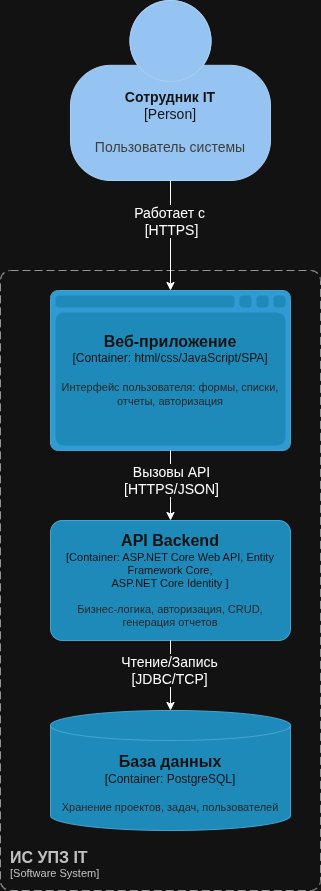

The diagram above was exported from draw.io. Its source (the exported page's mxGraphModel, read from the mxfile embedded in the PNG):
<mxGraphModel dx="1678" dy="971" grid="1" gridSize="10" guides="1" tooltips="1" connect="1" arrows="1" fold="1" page="1" pageScale="1" pageWidth="827" pageHeight="1169" math="0" shadow="0">
  <root>
    <mxCell id="0" />
    <mxCell id="1" parent="0" />
    <object placeholders="1" c4Name="Сотрудник IT" c4Type="Person" c4Description="Пользователь системы" label="&lt;font&gt;&lt;b&gt;%c4Name%&lt;/b&gt;&lt;/font&gt;&lt;div&gt;[%c4Type%]&lt;/div&gt;&lt;br&gt;&lt;div&gt;&lt;font&gt;&lt;font color=&quot;#cccccc&quot;&gt;%c4Description%&lt;/font&gt;&lt;/font&gt;&lt;/div&gt;" id="ttXodpV1HMZBdg4lWz6z-1">
      <mxCell parent="1" style="html=1;fontSize=14;dashed=0;whiteSpace=wrap;fillColor=#083F75;strokeColor=#06315C;fontColor=#ffffff;shape=mxgraph.c4.person2;align=center;metaEdit=1;points=[[0.5,0,0],[1,0.5,0],[1,0.75,0],[0.75,1,0],[0.5,1,0],[0.25,1,0],[0,0.75,0],[0,0.5,0]];resizable=0;" vertex="1">
        <mxGeometry height="180" width="200" x="340" y="40" as="geometry" />
      </mxCell>
    </object>
    <object placeholders="1" c4Name="API Backend" c4Type="Container" c4Technology="ASP.NET Core Web API, Entity Framework Core, &#10;ASP.NET Core Identity " c4Description="Бизнес-логика, авторизация, CRUD, генерация отчетов" label="&lt;font style=&quot;font-size: 16px&quot;&gt;&lt;b&gt;%c4Name%&lt;/b&gt;&lt;/font&gt;&lt;div&gt;[%c4Type%: %c4Technology%]&lt;/div&gt;&lt;br&gt;&lt;div&gt;&lt;font style=&quot;font-size: 11px&quot;&gt;&lt;font color=&quot;#E6E6E6&quot;&gt;%c4Description%&lt;/font&gt;&lt;/div&gt;" id="ttXodpV1HMZBdg4lWz6z-3">
      <mxCell parent="1" style="rounded=1;whiteSpace=wrap;html=1;fontSize=11;labelBackgroundColor=none;fillColor=#23A2D9;fontColor=#ffffff;align=center;arcSize=10;strokeColor=#0E7DAD;metaEdit=1;resizable=0;points=[[0.25,0,0],[0.5,0,0],[0.75,0,0],[1,0.25,0],[1,0.5,0],[1,0.75,0],[0.75,1,0],[0.5,1,0],[0.25,1,0],[0,0.75,0],[0,0.5,0],[0,0.25,0]];" vertex="1">
        <mxGeometry height="120" width="240" x="320" y="560" as="geometry" />
      </mxCell>
    </object>
    <object placeholders="1" c4Name="Веб-приложение" c4Type="Container" c4Technology="html/css/JavaScript/SPA" c4Description="Интерфейс пользователя: формы, списки, отчеты, авторизация" label="&lt;font style=&quot;font-size: 16px&quot;&gt;&lt;b&gt;%c4Name%&lt;/b&gt;&lt;/font&gt;&lt;div&gt;[%c4Type%:&amp;nbsp;%c4Technology%]&lt;/div&gt;&lt;br&gt;&lt;div&gt;&lt;font style=&quot;font-size: 11px&quot;&gt;&lt;font color=&quot;#E6E6E6&quot;&gt;%c4Description%&lt;/font&gt;&lt;/div&gt;" id="ttXodpV1HMZBdg4lWz6z-4">
      <mxCell parent="1" style="shape=mxgraph.c4.webBrowserContainer2;whiteSpace=wrap;html=1;boundedLbl=1;rounded=0;labelBackgroundColor=none;strokeColor=#118ACD;fillColor=#23A2D9;strokeColor=#118ACD;strokeColor2=#0E7DAD;fontSize=12;fontColor=#ffffff;align=center;metaEdit=1;points=[[0.5,0,0],[1,0.25,0],[1,0.5,0],[1,0.75,0],[0.5,1,0],[0,0.75,0],[0,0.5,0],[0,0.25,0]];resizable=0;" vertex="1">
        <mxGeometry height="160" width="240" x="320" y="330" as="geometry" />
      </mxCell>
    </object>
    <object placeholders="1" c4Name="База данных" c4Type="Container" c4Technology="PostgreSQL" c4Description="Хранение проектов, задач, пользователей" label="&lt;font style=&quot;font-size: 16px&quot;&gt;&lt;b&gt;%c4Name%&lt;/b&gt;&lt;/font&gt;&lt;div&gt;[%c4Type%:&amp;nbsp;%c4Technology%]&lt;/div&gt;&lt;br&gt;&lt;div&gt;&lt;font style=&quot;font-size: 11px&quot;&gt;&lt;font color=&quot;#E6E6E6&quot;&gt;%c4Description%&lt;/font&gt;&lt;/div&gt;" id="ttXodpV1HMZBdg4lWz6z-5">
      <mxCell parent="1" style="shape=cylinder3;size=15;whiteSpace=wrap;html=1;boundedLbl=1;rounded=0;labelBackgroundColor=none;fillColor=#23A2D9;fontSize=12;fontColor=#ffffff;align=center;strokeColor=#0E7DAD;metaEdit=1;points=[[0.5,0,0],[1,0.25,0],[1,0.5,0],[1,0.75,0],[0.5,1,0],[0,0.75,0],[0,0.5,0],[0,0.25,0]];resizable=0;" vertex="1">
        <mxGeometry height="120" width="240" x="320" y="750" as="geometry" />
      </mxCell>
    </object>
    <object placeholders="1" c4Name="ИС УПЗ IT" c4Type="SystemScopeBoundary" c4Application="Software System" label="&lt;font style=&quot;font-size: 16px&quot;&gt;&lt;b&gt;&lt;div style=&quot;text-align: left&quot;&gt;%c4Name%&lt;/div&gt;&lt;/b&gt;&lt;/font&gt;&lt;div style=&quot;text-align: left&quot;&gt;[%c4Application%]&lt;/div&gt;" id="ttXodpV1HMZBdg4lWz6z-6">
      <mxCell parent="1" style="rounded=1;fontSize=11;whiteSpace=wrap;html=1;dashed=1;arcSize=20;fillColor=none;strokeColor=#666666;fontColor=#333333;labelBackgroundColor=none;align=left;verticalAlign=bottom;labelBorderColor=none;spacingTop=0;spacing=10;dashPattern=8 4;metaEdit=1;rotatable=0;perimeter=rectanglePerimeter;noLabel=0;labelPadding=0;allowArrows=0;connectable=0;expand=0;recursiveResize=0;editable=1;pointerEvents=0;absoluteArcSize=1;points=[[0.25,0,0],[0.5,0,0],[0.75,0,0],[1,0.25,0],[1,0.5,0],[1,0.75,0],[0.75,1,0],[0.5,1,0],[0.25,1,0],[0,0.75,0],[0,0.5,0],[0,0.25,0]];" vertex="1">
        <mxGeometry height="620" width="320" x="270" y="310" as="geometry" />
      </mxCell>
    </object>
    <mxCell id="ttXodpV1HMZBdg4lWz6z-7" edge="1" parent="1" source="ttXodpV1HMZBdg4lWz6z-1" style="edgeStyle=orthogonalEdgeStyle;rounded=0;orthogonalLoop=1;jettySize=auto;html=1;exitX=0.5;exitY=1;exitDx=0;exitDy=0;exitPerimeter=0;entryX=0.5;entryY=0;entryDx=0;entryDy=0;entryPerimeter=0;" target="ttXodpV1HMZBdg4lWz6z-4">
      <mxGeometry relative="1" as="geometry" />
    </mxCell>
    <mxCell id="ttXodpV1HMZBdg4lWz6z-8" connectable="0" parent="ttXodpV1HMZBdg4lWz6z-7" style="edgeLabel;html=1;align=center;verticalAlign=middle;resizable=0;points=[];" value="&lt;font style=&quot;font-size: 14px;&quot;&gt;Работает с&amp;nbsp;&lt;br&gt;[HTTPS]&lt;/font&gt;" vertex="1">
      <mxGeometry relative="1" x="-0.0021" y="2" as="geometry">
        <mxPoint x="-2" y="-15" as="offset" />
      </mxGeometry>
    </mxCell>
    <mxCell id="ttXodpV1HMZBdg4lWz6z-9" edge="1" parent="1" source="ttXodpV1HMZBdg4lWz6z-4" style="edgeStyle=orthogonalEdgeStyle;rounded=0;orthogonalLoop=1;jettySize=auto;html=1;exitX=0.5;exitY=1;exitDx=0;exitDy=0;exitPerimeter=0;entryX=0.5;entryY=0;entryDx=0;entryDy=0;entryPerimeter=0;" target="ttXodpV1HMZBdg4lWz6z-3">
      <mxGeometry relative="1" as="geometry" />
    </mxCell>
    <mxCell id="ttXodpV1HMZBdg4lWz6z-11" connectable="0" parent="ttXodpV1HMZBdg4lWz6z-9" style="edgeLabel;html=1;align=center;verticalAlign=middle;resizable=0;points=[];" value="&lt;font style=&quot;font-size: 14px;&quot;&gt;Вызовы API&lt;br&gt;[HTTPS/JSON]&lt;/font&gt;" vertex="1">
      <mxGeometry relative="1" x="-0.1546" as="geometry">
        <mxPoint as="offset" />
      </mxGeometry>
    </mxCell>
    <mxCell id="ttXodpV1HMZBdg4lWz6z-10" edge="1" parent="1" source="ttXodpV1HMZBdg4lWz6z-3" style="edgeStyle=orthogonalEdgeStyle;rounded=0;orthogonalLoop=1;jettySize=auto;html=1;exitX=0.5;exitY=1;exitDx=0;exitDy=0;exitPerimeter=0;entryX=0.5;entryY=0;entryDx=0;entryDy=0;entryPerimeter=0;" target="ttXodpV1HMZBdg4lWz6z-5">
      <mxGeometry relative="1" as="geometry" />
    </mxCell>
    <mxCell id="ttXodpV1HMZBdg4lWz6z-12" connectable="0" parent="ttXodpV1HMZBdg4lWz6z-10" style="edgeLabel;html=1;align=center;verticalAlign=middle;resizable=0;points=[];" value="&lt;font style=&quot;font-size: 14px;&quot;&gt;Чтение/Запись&lt;br&gt;[JDBC/TCP]&lt;/font&gt;" vertex="1">
      <mxGeometry relative="1" x="-0.1714" y="-2" as="geometry">
        <mxPoint as="offset" />
      </mxGeometry>
    </mxCell>
  </root>
</mxGraphModel>